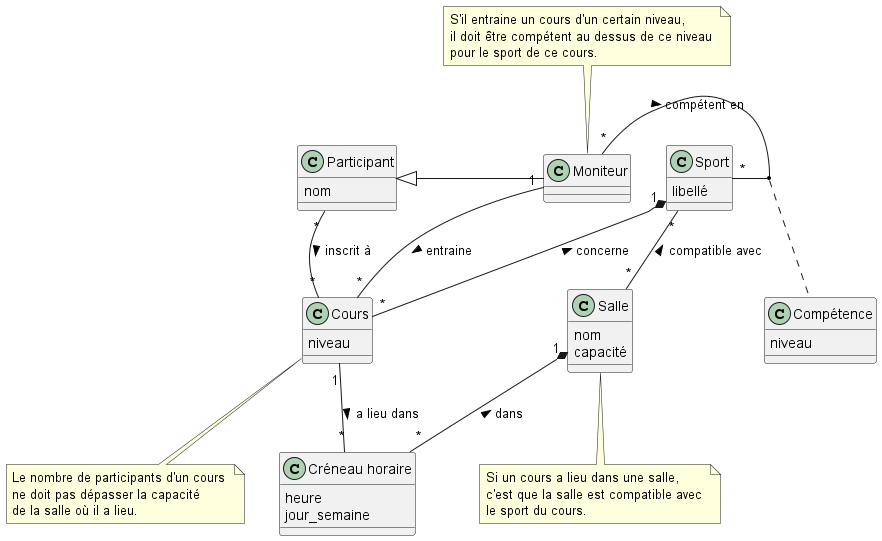

The diagram above was rendered by PlantUML. Its source (embedded in the PNG):
@startuml

' class Sport {
'   libellé
' }

  ' class Cours {
  '   niveau
  ' }
together {
class Salle {
  nom
  capacité
}

class Moniteur {
}

class Sport {
  libellé
}

}
' class Salle {
'   nom
'   capacité
' }

' class "Créneau horaire" as Creneau {
'   heure
'   jour_semaine
' }

' class Participant {
'   nom
' }

' class Moniteur {
' }

class Compétence {
  niveau
}

together {
  class Cours {
  niveau
}
  class Participant {
  nom
}
  class "Créneau horaire" as Creneau {
  heure
  jour_semaine
}
}

Moniteur --|> Participant

Cours "*" --* "1" Sport : concerne >
Salle "*" -up- "*" Sport : compatible avec >
Salle "1" *-up- "*" Creneau : dans <
Cours "1" -- "*" Creneau : a lieu dans >
Participant "*" -- "*" Cours : inscrit à >
Moniteur "1" -- "*" Cours : entraine >
Moniteur "*" - "*" Sport : compétent en >
(Moniteur, Sport) .. Compétence

note top of Moniteur : S'il entraine un cours d'un certain niveau, \nil doit être compétent au dessus de ce niveau \npour le sport de ce cours.
note bottom of Salle : Si un cours a lieu dans une salle, \nc'est que la salle est compatible avec \nle sport du cours.
note bottom of Cours : Le nombre de participants d'un cours \nne doit pas dépasser la capacité \nde la salle où il a lieu.


@enduml